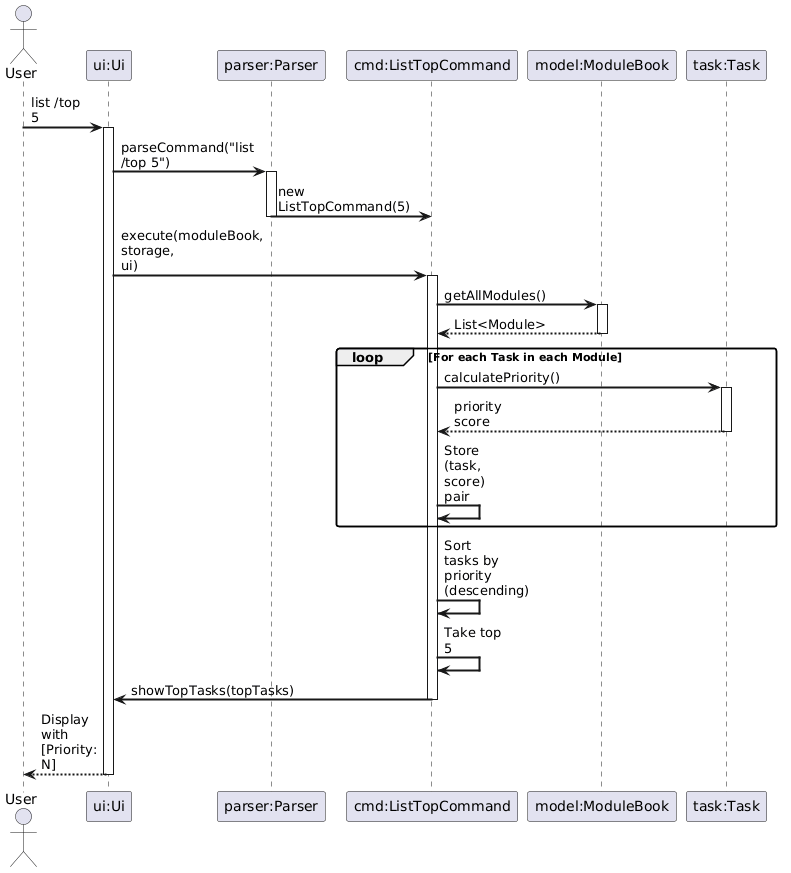

The diagram above was rendered by PlantUML. Its source (embedded in the PNG):
@startuml
skinparam sequenceArrowThickness 2
skinparam roundcorner 5
skinparam maxmessagesize 60

Actor User as user
Participant "ui:Ui" as ui
Participant "parser:Parser" as parser
Participant "cmd:ListTopCommand" as cmd
Participant "model:ModuleBook" as model
Participant "task:Task" as task

user -> ui: list /top 5
activate ui

ui -> parser: parseCommand("list /top 5")
activate parser
parser -> cmd: new ListTopCommand(5)
deactivate parser

ui -> cmd: execute(moduleBook, storage, ui)
activate cmd

cmd -> model: getAllModules()
activate model
model --> cmd: List<Module>
deactivate model

loop For each Task in each Module
  cmd -> task: calculatePriority()
  activate task
  task --> cmd: priority score
  deactivate task
  cmd -> cmd: Store (task, score) pair
end

cmd -> cmd: Sort tasks by priority (descending)
cmd -> cmd: Take top 5

cmd -> ui: showTopTasks(topTasks)
deactivate cmd

ui --> user: Display with [Priority: N]
deactivate ui
@enduml